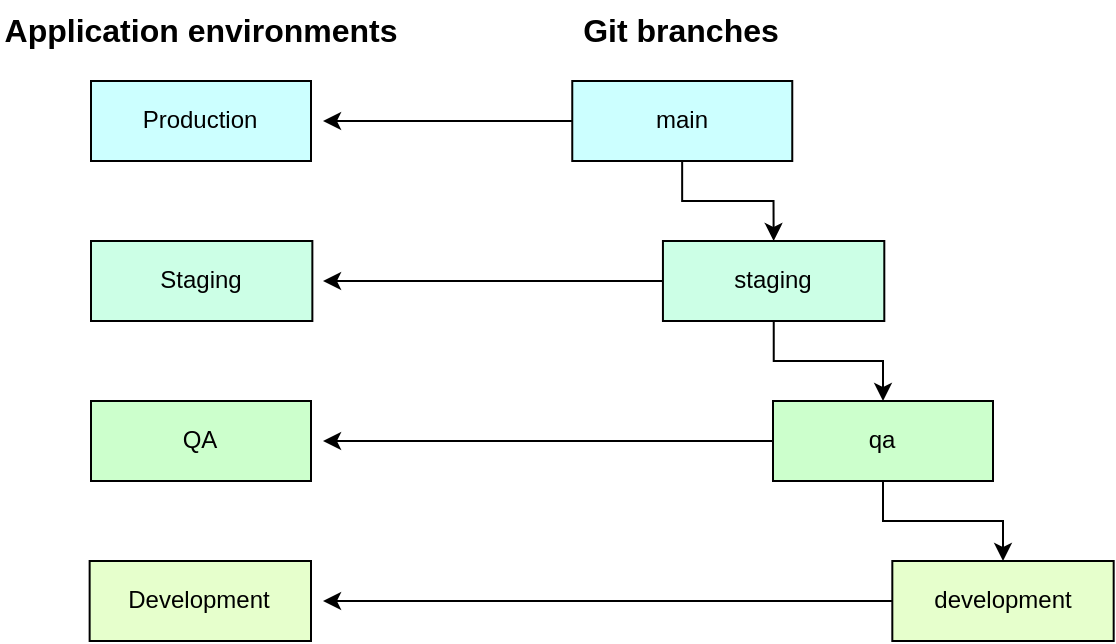

The diagram above was exported from draw.io. Its source (the exported page's mxGraphModel, read from the mxfile embedded in the PNG):
<mxGraphModel dx="1762" dy="816" grid="1" gridSize="10" guides="1" tooltips="1" connect="1" arrows="1" fold="1" page="1" pageScale="1" pageWidth="850" pageHeight="1100" math="0" shadow="0">
  <root>
    <mxCell id="0" />
    <mxCell id="1" parent="0" />
    <mxCell id="2" value="Production" style="text;html=1;strokeColor=#000000;fillColor=#CCFFFF;align=center;verticalAlign=middle;whiteSpace=wrap;rounded=0;" vertex="1" parent="1">
      <mxGeometry x="104.00000000000023" y="960" width="110" height="40" as="geometry" />
    </mxCell>
    <mxCell id="3" value="Staging" style="text;html=1;strokeColor=#000000;fillColor=#CCFFE6;align=center;verticalAlign=middle;whiteSpace=wrap;rounded=0;" vertex="1" parent="1">
      <mxGeometry x="104.00000000000023" y="1040" width="110.68" height="40" as="geometry" />
    </mxCell>
    <mxCell id="4" value="QA" style="text;html=1;strokeColor=#000000;fillColor=#CCFFCC;align=center;verticalAlign=middle;whiteSpace=wrap;rounded=0;fontSize=12;" vertex="1" parent="1">
      <mxGeometry x="104.00000000000023" y="1120" width="110" height="40" as="geometry" />
    </mxCell>
    <mxCell id="5" value="Development" style="text;html=1;strokeColor=#000000;fillColor=#E6FFCC;align=center;verticalAlign=middle;whiteSpace=wrap;rounded=0;fontSize=12;" vertex="1" parent="1">
      <mxGeometry x="103.32000000000016" y="1200" width="110.68" height="40" as="geometry" />
    </mxCell>
    <mxCell id="6" value="&lt;font style=&quot;font-size: 16px;&quot;&gt;Application environments&lt;/font&gt;" style="text;html=1;strokeColor=none;fillColor=none;align=center;verticalAlign=middle;whiteSpace=wrap;rounded=0;fontStyle=1" vertex="1" parent="1">
      <mxGeometry x="58.680000000000064" y="920" width="201.32" height="30" as="geometry" />
    </mxCell>
    <mxCell id="7" style="edgeStyle=orthogonalEdgeStyle;rounded=0;orthogonalLoop=1;jettySize=auto;html=1;entryX=0.5;entryY=0;entryDx=0;entryDy=0;" edge="1" source="9" target="12" parent="1">
      <mxGeometry relative="1" as="geometry" />
    </mxCell>
    <mxCell id="8" style="edgeStyle=orthogonalEdgeStyle;rounded=0;orthogonalLoop=1;jettySize=auto;html=1;" edge="1" source="9" parent="1">
      <mxGeometry relative="1" as="geometry">
        <mxPoint x="220" y="980" as="targetPoint" />
      </mxGeometry>
    </mxCell>
    <mxCell id="9" value="main" style="text;html=1;strokeColor=#000000;fillColor=#CCFFFF;align=center;verticalAlign=middle;whiteSpace=wrap;rounded=0;" vertex="1" parent="1">
      <mxGeometry x="344.6299999999999" y="960" width="110" height="40" as="geometry" />
    </mxCell>
    <mxCell id="10" style="edgeStyle=orthogonalEdgeStyle;rounded=0;orthogonalLoop=1;jettySize=auto;html=1;" edge="1" source="12" target="15" parent="1">
      <mxGeometry relative="1" as="geometry" />
    </mxCell>
    <mxCell id="11" style="edgeStyle=orthogonalEdgeStyle;rounded=0;orthogonalLoop=1;jettySize=auto;html=1;" edge="1" source="12" parent="1">
      <mxGeometry relative="1" as="geometry">
        <mxPoint x="220" y="1060" as="targetPoint" />
      </mxGeometry>
    </mxCell>
    <mxCell id="12" value="staging" style="text;html=1;strokeColor=#000000;fillColor=#CCFFE6;align=center;verticalAlign=middle;whiteSpace=wrap;rounded=0;" vertex="1" parent="1">
      <mxGeometry x="389.96999999999986" y="1040" width="110.68" height="40" as="geometry" />
    </mxCell>
    <mxCell id="13" style="edgeStyle=orthogonalEdgeStyle;rounded=0;orthogonalLoop=1;jettySize=auto;html=1;" edge="1" source="15" target="17" parent="1">
      <mxGeometry relative="1" as="geometry" />
    </mxCell>
    <mxCell id="14" style="edgeStyle=orthogonalEdgeStyle;rounded=0;orthogonalLoop=1;jettySize=auto;html=1;" edge="1" source="15" parent="1">
      <mxGeometry relative="1" as="geometry">
        <mxPoint x="220" y="1140" as="targetPoint" />
      </mxGeometry>
    </mxCell>
    <mxCell id="15" value="qa" style="text;html=1;strokeColor=#000000;fillColor=#CCFFCC;align=center;verticalAlign=middle;whiteSpace=wrap;rounded=0;fontSize=12;" vertex="1" parent="1">
      <mxGeometry x="444.9999999999999" y="1120" width="110" height="40" as="geometry" />
    </mxCell>
    <mxCell id="16" style="edgeStyle=orthogonalEdgeStyle;rounded=0;orthogonalLoop=1;jettySize=auto;html=1;" edge="1" source="17" parent="1">
      <mxGeometry relative="1" as="geometry">
        <mxPoint x="220" y="1220" as="targetPoint" />
      </mxGeometry>
    </mxCell>
    <mxCell id="17" value="development" style="text;html=1;strokeColor=#000000;fillColor=#E6FFCC;align=center;verticalAlign=middle;whiteSpace=wrap;rounded=0;fontSize=12;" vertex="1" parent="1">
      <mxGeometry x="504.65999999999997" y="1200" width="110.68" height="40" as="geometry" />
    </mxCell>
    <mxCell id="18" value="&lt;font style=&quot;font-size: 16px;&quot;&gt;Git branches&lt;/font&gt;" style="text;html=1;strokeColor=none;fillColor=none;align=center;verticalAlign=middle;whiteSpace=wrap;rounded=0;fontStyle=1" vertex="1" parent="1">
      <mxGeometry x="335.30999999999995" y="920" width="129.32" height="30" as="geometry" />
    </mxCell>
  </root>
</mxGraphModel>